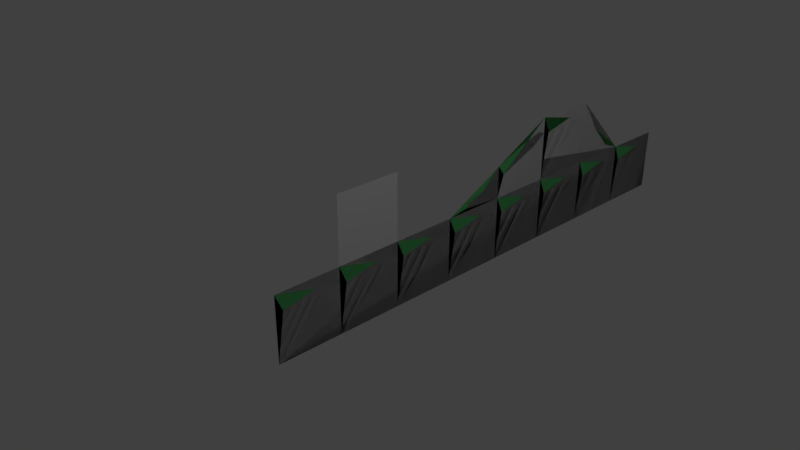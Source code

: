 # Source: testPlatform3.blend  (saved by Blender 2.79.0; exported with 4.5.12 LTS)
import bpy
from mathutils import Matrix  # noqa: F401  (used for matrix-valued properties, if any)

bpy.ops.wm.read_factory_settings(use_empty=True)
scene = bpy.context.scene
scene.name = 'Scene'

# ---- collections
col_collection_1 = bpy.data.collections.new('Collection 1'); scene.collection.children.link(col_collection_1)

# ---- materials (node trees are filled in below, after node groups)
mat_material_001 = bpy.data.materials.new('Material.001')
mat_material_001.alpha_threshold = 0.0
mat_material_001.use_transparent_shadow = False
mat_material_001.diffuse_color = (0.1569, 0.8, 0.2377, 1.0)
mat_material_001.roughness = 0.5
mat_material_002 = bpy.data.materials.new('Material.002')
mat_material_002.alpha_threshold = 0.0
mat_material_002.use_transparent_shadow = False
mat_material_002.diffuse_color = (0.4878, 0.3318, 0.09878, 1.0)
mat_material_002.roughness = 0.5
mat_wire = bpy.data.materials.new('wire')
mat_wire.alpha_threshold = 0.0
mat_wire.use_transparent_shadow = False
mat_wire.roughness = 0.5

# ---- material node trees

# ---- world
world_world = bpy.data.worlds.new('World'); scene.world = world_world
world_world.color = (0.05088, 0.05088, 0.05088)
world_world.use_sun_shadow = False
world_world.sun_shadow_jitter_overblur = 0.0
world_world.cycles.sampling_method = 'MANUAL'

# ---- cameras
cam_camera = bpy.data.cameras.new('Camera')
cam_camera.clip_end = 100.0
cam_camera.lens = 35.0
cam_camera.sensor_width = 32.0
cam_camera.sensor_height = 18.0
cam_camera.ortho_scale = 7.314
cam_camera.dof.focus_distance = 0.0
cam_camera.dof.aperture_fstop = 128.0

# ---- lights
light_lamp = bpy.data.lights.new('Lamp', 'POINT')
light_lamp.transmission_factor = 0.0
light_lamp.cutoff_distance = 30.0
light_lamp.energy = 100.0
light_lamp.shadow_buffer_clip_start = 1.001
light_lamp.shadow_soft_size = 0.1
light_lamp.shadow_maximum_resolution = 0.006
light_lamp.use_absolute_resolution = True

# ---- meshes
me_ground_010 = bpy.data.meshes.new('ground.010')
me_ground_010.from_pydata([(0.0, 0.5, -0.5), (3.725e-09, -0.1134, -0.2341), (0.0, 0.5, 0.5), (0.0, 0.5, 0.2471), (0.0, -0.5, -0.5), (-1.168e-17, 0.1714, 0.001675), (-1.118e-08, 0.05548, -0.3492), (0.0, -0.1816, -0.3819)], [], [(0, 3, 6), (3, 5, 6), (6, 1, 7), (6, 7, 4, 0), (7, 1, 4), (1, 6, 5), (5, 3, 2), (4, 1, 5, 2)])
me_ground_010.polygons.foreach_set('material_index', [1, 1, 1, 1, 0, 0, 0, 0])
me_ground_010.materials.append(mat_material_001)
me_ground_010.materials.append(mat_material_002)
me_ground_010.use_remesh_preserve_volume = False
me_ground_010.use_remesh_preserve_attributes = False
me_ground_010.use_mirror_vertex_groups = False
me_ground_010.update()
me_ground_009 = bpy.data.meshes.new('ground.009')
me_ground_009.from_pydata([(0.0, -0.5, -0.5), (0.0, 0.5, -0.5), (1.524e-18, 0.1138, 0.344), (0.0, -0.5, 0.5), (0.0, 0.5, 0.5), (0.0, 0.5, 0.2471), (0.0, -0.5, 0.2471), (-1.168e-17, 0.3968, 0.2974), (-7.451e-09, 0.2983, 0.2529), (0.0, -0.3854, 0.2349)], [], [(1, 5, 8), (5, 7, 8), (8, 2, 9), (9, 6, 0), (8, 9, 0, 1), (9, 2, 3, 6), (2, 8, 7), (7, 5, 4), (3, 2, 7, 4)])
me_ground_009.polygons.foreach_set('material_index', [1, 1, 1, 1, 1, 0, 0, 0, 0])
me_ground_009.materials.append(mat_material_001)
me_ground_009.materials.append(mat_material_002)
me_ground_009.use_remesh_preserve_volume = False
me_ground_009.use_remesh_preserve_attributes = False
me_ground_009.use_mirror_vertex_groups = False
me_ground_009.update()
me_ground_008 = bpy.data.meshes.new('ground.008')
me_ground_008.from_pydata([(0.0, -0.5, -0.5), (0.0, 0.5, -0.5), (1.524e-18, 0.1138, 0.344), (0.0, -0.5, 0.5), (0.0, 0.5, 0.5), (0.0, 0.5, 0.2471), (0.0, -0.5, 0.2471), (-1.168e-17, 0.3968, 0.2974), (-7.451e-09, 0.2983, 0.2529), (0.0, -0.3854, 0.2349)], [], [(1, 5, 8), (5, 7, 8), (8, 2, 9), (9, 6, 0), (8, 9, 0, 1), (9, 2, 3, 6), (2, 8, 7), (7, 5, 4), (3, 2, 7, 4)])
me_ground_008.polygons.foreach_set('material_index', [1, 1, 1, 1, 1, 0, 0, 0, 0])
me_ground_008.materials.append(mat_material_001)
me_ground_008.materials.append(mat_material_002)
me_ground_008.use_remesh_preserve_volume = False
me_ground_008.use_remesh_preserve_attributes = False
me_ground_008.use_mirror_vertex_groups = False
me_ground_008.update()
me_ground_007 = bpy.data.meshes.new('ground.007')
me_ground_007.from_pydata([(0.0, -0.5, -0.5), (0.0, 0.5, -0.5), (1.524e-18, 0.1138, 0.344), (0.0, -0.5, 0.5), (0.0, 0.5, 0.5), (0.0, 0.5, 0.2471), (0.0, -0.5, 0.2471), (-1.168e-17, 0.3968, 0.2974), (-7.451e-09, 0.2983, 0.2529), (0.0, -0.3854, 0.2349)], [], [(1, 5, 8), (5, 7, 8), (8, 2, 9), (9, 6, 0), (8, 9, 0, 1), (9, 2, 3, 6), (2, 8, 7), (7, 5, 4), (3, 2, 7, 4)])
me_ground_007.polygons.foreach_set('material_index', [1, 1, 1, 1, 1, 0, 0, 0, 0])
me_ground_007.materials.append(mat_material_001)
me_ground_007.materials.append(mat_material_002)
me_ground_007.use_remesh_preserve_volume = False
me_ground_007.use_remesh_preserve_attributes = False
me_ground_007.use_mirror_vertex_groups = False
me_ground_007.update()
me_ground_006 = bpy.data.meshes.new('ground.006')
me_ground_006.from_pydata([(0.0, -0.5, -0.5), (0.0, 0.5, -0.5), (1.524e-18, 0.1138, 0.2333), (0.0, -0.5, 0.0), (0.0, 0.5, 0.5), (0.0, 0.5, 0.2471), (0.0, -0.5, -0.2034), (-1.168e-17, 0.3968, 0.2974), (-7.451e-09, 0.2983, 0.1107), (0.0, -0.3854, -0.1643)], [], [(1, 5, 8), (5, 7, 8), (8, 2, 9), (9, 6, 0), (8, 9, 0, 1), (9, 2, 3, 6), (2, 8, 7), (7, 5, 4), (3, 2, 7, 4)])
me_ground_006.polygons.foreach_set('material_index', [1, 1, 1, 1, 1, 0, 0, 0, 0])
me_ground_006.materials.append(mat_material_001)
me_ground_006.materials.append(mat_material_002)
me_ground_006.use_remesh_preserve_volume = False
me_ground_006.use_remesh_preserve_attributes = False
me_ground_006.use_mirror_vertex_groups = False
me_ground_006.update()
me_ground_005 = bpy.data.meshes.new('ground.005')
me_ground_005.from_pydata([(0.0, 0.5, -0.5), (3.725e-09, -0.1134, -0.3605), (0.0, 0.5, 0.0), (0.0, 0.5, -0.2034), (0.0, -0.5, -0.5), (-1.168e-17, 0.1714, -0.2868), (-1.118e-08, 0.05548, -0.4164), (0.0, -0.1816, -0.453)], [], [(0, 3, 6), (3, 5, 6), (6, 1, 7), (6, 7, 4, 0), (7, 1, 4), (1, 6, 5), (5, 3, 2), (4, 1, 5, 2)])
me_ground_005.polygons.foreach_set('material_index', [1, 1, 1, 1, 0, 0, 0, 0])
me_ground_005.materials.append(mat_material_001)
me_ground_005.materials.append(mat_material_002)
me_ground_005.use_remesh_preserve_volume = False
me_ground_005.use_remesh_preserve_attributes = False
me_ground_005.use_mirror_vertex_groups = False
me_ground_005.update()
me_ground_004 = bpy.data.meshes.new('ground.004')
me_ground_004.from_pydata([(0.0, -0.5, -0.5), (0.0, 0.5, -0.5), (1.524e-18, 0.1138, 0.344), (0.0, -0.5, 0.5), (0.0, 0.5, 0.5), (0.0, 0.5, 0.2471), (0.0, -0.5, 0.2471), (-1.168e-17, 0.3968, 0.2974), (-7.451e-09, 0.2983, 0.2529), (0.0, -0.3854, 0.2349)], [], [(1, 5, 8), (5, 7, 8), (8, 2, 9), (9, 6, 0), (8, 9, 0, 1), (9, 2, 3, 6), (2, 8, 7), (7, 5, 4), (3, 2, 7, 4)])
me_ground_004.polygons.foreach_set('material_index', [1, 1, 1, 1, 1, 0, 0, 0, 0])
me_ground_004.materials.append(mat_material_001)
me_ground_004.materials.append(mat_material_002)
me_ground_004.use_remesh_preserve_volume = False
me_ground_004.use_remesh_preserve_attributes = False
me_ground_004.use_mirror_vertex_groups = False
me_ground_004.update()
me_ground = bpy.data.meshes.new('ground')
me_ground.from_pydata([(0.0, -0.5, -0.5), (0.0, 0.5, -0.5), (1.524e-18, 0.1138, 0.344), (0.0, -0.5, 0.5), (0.0, 0.5, 0.5), (0.0, 0.5, 0.2471), (0.0, -0.5, 0.2471), (-1.168e-17, 0.3968, 0.2974), (-7.451e-09, 0.2983, 0.2529), (0.0, -0.3854, 0.2349)], [], [(1, 5, 8), (5, 7, 8), (8, 2, 9), (9, 6, 0), (8, 9, 0, 1), (9, 2, 3, 6), (2, 8, 7), (7, 5, 4), (3, 2, 7, 4)])
me_ground.polygons.foreach_set('material_index', [1, 1, 1, 1, 1, 0, 0, 0, 0])
me_ground.materials.append(mat_material_001)
me_ground.materials.append(mat_material_002)
me_ground.use_remesh_preserve_volume = False
me_ground.use_remesh_preserve_attributes = False
me_ground.use_mirror_vertex_groups = False
me_ground.update()
me_cube_005 = bpy.data.meshes.new('Cube.005')
me_cube_005.from_pydata([(0.0, -1.5, -1.0), (0.0, 6.5, -1.0), (0.0, -1.5, 0.0), (0.0, 6.5, 0.0), (0.0, 1.5, 0.0), (0.0, 5.5, 0.0), (0.0, 2.5, 0.5), (0.0, 4.5, 1.0), (0.0, 3.5, 1.0)], [], [(1, 3, 5, 7, 8, 6, 4, 2, 0)])
me_cube_005.use_remesh_preserve_volume = False
me_cube_005.use_remesh_preserve_attributes = False
me_cube_005.use_mirror_vertex_groups = False
me_cube_005.update()
me_plane_001 = bpy.data.meshes.new('Plane.001')
me_plane_001.from_pydata([(-1.0, -1.0, 0.0), (1.0, -1.0, 0.0), (-1.0, 1.0, 0.0), (1.0, 1.0, 0.0)], [], [(0, 1, 3, 2)])
me_plane_001.materials.append(mat_wire)
me_plane_001.use_remesh_preserve_volume = False
me_plane_001.use_remesh_preserve_attributes = False
me_plane_001.use_mirror_vertex_groups = False
me_plane_001.update()

# ---- objects
ob_cube_018 = bpy.data.objects.new('cube.018', me_ground_010)
ob_cube_017 = bpy.data.objects.new('cube.017', me_ground_009)
ob_cube_016 = bpy.data.objects.new('cube.016', me_ground_008)
ob_cube_015 = bpy.data.objects.new('cube.015', me_ground_007)
ob_cube_014 = bpy.data.objects.new('cube.014', me_ground_006)
ob_cube_013 = bpy.data.objects.new('cube.013', me_ground_005)
ob_cube_012 = bpy.data.objects.new('cube.012', me_ground_004)
ob_cube_011 = bpy.data.objects.new('cube.011', me_ground_004)
ob_cube_010 = bpy.data.objects.new('cube.010', me_ground_004)
ob_cube_001 = bpy.data.objects.new('cube.001', me_ground)
ob_cube_000 = bpy.data.objects.new('cube.000', me_ground)
ob_boundingbox = bpy.data.objects.new('boundingBox', me_cube_005)
ob_cube_002 = bpy.data.objects.new('cube.002', me_ground)
ob_dimension = bpy.data.objects.new('dimension', me_plane_001)
ob_lamp = bpy.data.objects.new('Lamp', light_lamp)
ob_camera = bpy.data.objects.new('Camera', cam_camera)

# ---- transforms, parenting, visibility, modifiers, constraints
ob_cube_018.location = (0.0, 5.0, 0.5)
ob_cube_018.scale = (1.0, -1.0, 1.0)
ob_cube_018.lineart.crease_threshold = 0.0
ob_cube_017.location = (0.0, 5.0, -0.5)
ob_cube_017.lineart.crease_threshold = 0.0
ob_cube_016.location = (0.0, 6.0, -0.5)
ob_cube_016.lineart.crease_threshold = 0.0
ob_cube_015.location = (0.0, 4.0, 0.5)
ob_cube_015.lineart.crease_threshold = 0.0
ob_cube_014.location = (0.0, 3.0, 0.5)
ob_cube_014.lineart.crease_threshold = 0.0
ob_cube_013.location = (0.0, 2.0, 0.5)
ob_cube_013.display_type = 'SOLID'
ob_cube_013.lineart.crease_threshold = 0.0
ob_cube_012.location = (0.0, 3.0, -0.5)
ob_cube_012.lineart.crease_threshold = 0.0
ob_cube_011.location = (0.0, 4.0, -0.5)
ob_cube_011.lineart.crease_threshold = 0.0
ob_cube_010.location = (0.0, 2.0, -0.5)
ob_cube_010.lineart.crease_threshold = 0.0
ob_cube_001.location = (0.0, -1.0, -0.5)
ob_cube_001.lineart.crease_threshold = 0.0
ob_cube_000.location = (0.0, 1.0, -0.5)
ob_cube_000.lineart.crease_threshold = 0.0
ob_boundingbox.location = (0.0, 0.0, 0.0)
ob_boundingbox.display_type = 'WIRE'
ob_boundingbox.lineart.crease_threshold = 0.0
ob_cube_002.location = (0.0, 0.0, -0.5)
ob_cube_002.lineart.crease_threshold = 0.0
ob_dimension.location = (0.0, 0.0, 0.5)
ob_dimension.rotation_euler = (-0.0, 1.571, 0.0)
ob_dimension.scale = (0.5, 0.5, 0.5)
ob_dimension.hide_select = True
ob_dimension.display_type = 'WIRE'
ob_dimension.lineart.crease_threshold = 0.0
ob_lamp.location = (4.076, 1.005, 5.904)
ob_lamp.rotation_euler = (0.6503, 0.05522, 1.866)
ob_lamp.lock_rotations_4d = False
ob_lamp.empty_display_type = 'ARROWS'
ob_lamp.color = (0.0, 0.0, 0.0, 0.0)
ob_lamp.lineart.crease_threshold = 0.0
ob_camera.location = (7.481, -6.508, 5.344)
ob_camera.rotation_euler = (1.109, 0.0, 0.8149)
ob_camera.lock_rotations_4d = False
ob_camera.empty_display_type = 'ARROWS'
ob_camera.color = (0.0, 0.0, 0.0, 0.0)
ob_camera.display_type = 'WIRE'
ob_camera.lineart.crease_threshold = 0.0

# ---- collection membership
col_collection_1.objects.link(ob_cube_018)
col_collection_1.objects.link(ob_cube_017)
col_collection_1.objects.link(ob_cube_016)
col_collection_1.objects.link(ob_cube_015)
col_collection_1.objects.link(ob_cube_014)
col_collection_1.objects.link(ob_cube_013)
col_collection_1.objects.link(ob_cube_012)
col_collection_1.objects.link(ob_cube_011)
col_collection_1.objects.link(ob_cube_010)
col_collection_1.objects.link(ob_cube_001)
col_collection_1.objects.link(ob_cube_000)
col_collection_1.objects.link(ob_boundingbox)
col_collection_1.objects.link(ob_cube_002)
col_collection_1.objects.link(ob_dimension)
col_collection_1.objects.link(ob_lamp)
col_collection_1.objects.link(ob_camera)

# ---- scene / render settings (as saved in the file)
scene.camera = ob_camera
scene.frame_start = 1; scene.frame_end = 250; scene.frame_set(1)
scene.render.engine = 'BLENDER_EEVEE_NEXT'
scene.render.resolution_percentage = 50
scene.render.dither_intensity = 0.0
scene.cycles.use_denoising = False
scene.cycles.samples = 128
scene.cycles.sampling_pattern = 'TABULATED_SOBOL'
scene.cycles.use_adaptive_sampling = False
scene.cycles.use_light_tree = False
scene.cycles.blur_glossy = 0.0
scene.cycles.sample_clamp_indirect = 0.0
scene.view_settings.view_transform = 'Standard'
bpy.context.view_layer.update()
